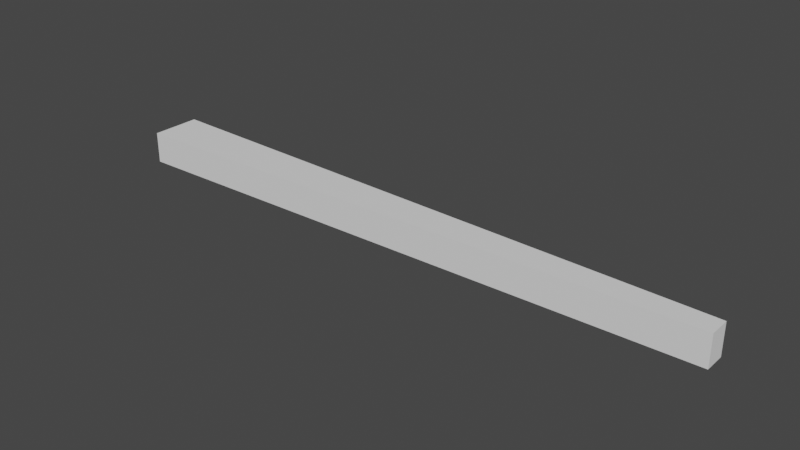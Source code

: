 # Source: HolyTurretMiniteHand.blend  (saved by Blender 3.0.42; exported with 4.5.12 LTS)
import bpy
from mathutils import Matrix  # noqa: F401  (used for matrix-valued properties, if any)

bpy.ops.wm.read_factory_settings(use_empty=True)
scene = bpy.context.scene
scene.name = 'Scene'

# ---- world
world_world = bpy.data.worlds.new('World'); scene.world = world_world
world_world.use_nodes = True; world_world.node_tree.nodes.clear()
_N = world_world.node_tree.nodes; _L = world_world.node_tree.links
n0 = _N.new('ShaderNodeOutputWorld'); n0.name = 'World Output'; n0.location = (300, 300)
n1 = _N.new('ShaderNodeBackground'); n1.name = 'Background'; n1.location = (10, 300)
n1.inputs[0].default_value = (0.05088, 0.05088, 0.05088, 1.0)
_L.new(n1.outputs[0], n0.inputs[0])
n0.is_active_output = True
world_world.color = (0.05088, 0.05088, 0.05088)
world_world.use_sun_shadow = False
world_world.sun_shadow_jitter_overblur = 0.0

# ---- meshes
me_modern_clock_lp_001 = bpy.data.meshes.new('Modern_Clock_LP.001')
me_modern_clock_lp_001.from_pydata([(-0.02938, 0.006777, 0.1231), (-0.02938, -0.006778, 0.1231), (0.1364, 0.002914, 0.1231), (0.1364, -0.002914, 0.1231), (-0.02938, 0.006777, 0.1217), (-0.02938, -0.006778, 0.1217), (0.1364, 0.002914, 0.1217), (0.1364, -0.002914, 0.1217)], [], [(0, 1, 3, 2), (4, 6, 7, 5), (3, 7, 6, 2), (0, 4, 5, 1), (1, 5, 7, 3), (2, 6, 4, 0)])
_uv = me_modern_clock_lp_001.uv_layers.new(name='UVMap')
_uv.uv.foreach_set('vector', [0.3623, 0.5905, 0.3304, 0.5904, 0.3407, 0.9851, 0.3538, 0.985, 0.3964, 0.983, 0.3879, 0.618, 0.375, 0.618, 0.3665, 0.983, 0.3407, 0.9851, 0.3392, 0.9869, 0.3552, 0.9868, 0.3538, 0.985, 0.3623, 0.5905, 0.3639, 0.5888, 0.3288, 0.5888, 0.3304, 0.5904, 0.3304, 0.5904, 0.3288, 0.5888, 0.3392, 0.9869, 0.3407, 0.9851, 0.3538, 0.985, 0.3552, 0.9868, 0.3639, 0.5888, 0.3623, 0.5905])
me_modern_clock_lp_001.use_remesh_preserve_volume = False
me_modern_clock_lp_001.use_remesh_preserve_attributes = False
me_modern_clock_lp_001.use_mirror_vertex_groups = False
me_modern_clock_lp_001.update()

# ---- objects
ob_clock_minitehand = bpy.data.objects.new('Clock_MiniteHand', me_modern_clock_lp_001)

# ---- transforms, parenting, visibility, modifiers, constraints
ob_clock_minitehand.location = (0.0, 0.0, -9.619)
ob_clock_minitehand.scale = (15.24, 15.24, 94.04)
ob_clock_minitehand.lineart.crease_threshold = 0.0

# ---- collection membership
scene.collection.objects.link(ob_clock_minitehand)

# ---- scene / render settings (as saved in the file)
scene.frame_start = 1; scene.frame_end = 250; scene.frame_set(1)
scene.render.engine = 'BLENDER_EEVEE_NEXT'
scene.cycles.use_denoising = False
scene.cycles.samples = 128
scene.cycles.sampling_pattern = 'TABULATED_SOBOL'
scene.cycles.use_adaptive_sampling = False
scene.cycles.use_light_tree = False
scene.view_settings.view_transform = 'Filmic'
bpy.context.view_layer.update()

# ---- added for rendering (the .blend has no active camera and no usable light): camera, sun
cam_auto = bpy.data.cameras.new('AutoCamera')
cam_auto.lens = 50.0
cam_auto.sensor_width = 36.0
cam_auto.clip_end = 1000.0
ob_auto_camera = bpy.data.objects.new('AutoCamera', cam_auto)
scene.collection.objects.link(ob_auto_camera)
ob_auto_camera.location = (3.16254, -2.81701, 3.76882)
ob_auto_camera.rotation_euler = (1.09748, -7.21219e-08, 0.694738)
scene.camera = ob_auto_camera
light_auto_sun = bpy.data.lights.new('AutoSun', 'SUN')
light_auto_sun.energy = 3.0
light_auto_sun.angle = 0.0523599
ob_auto_sun = bpy.data.objects.new('AutoSun', light_auto_sun)
scene.collection.objects.link(ob_auto_sun)
ob_auto_sun.rotation_euler = (0.872665, 0.174533, 0.523599)
bpy.context.view_layer.update()
